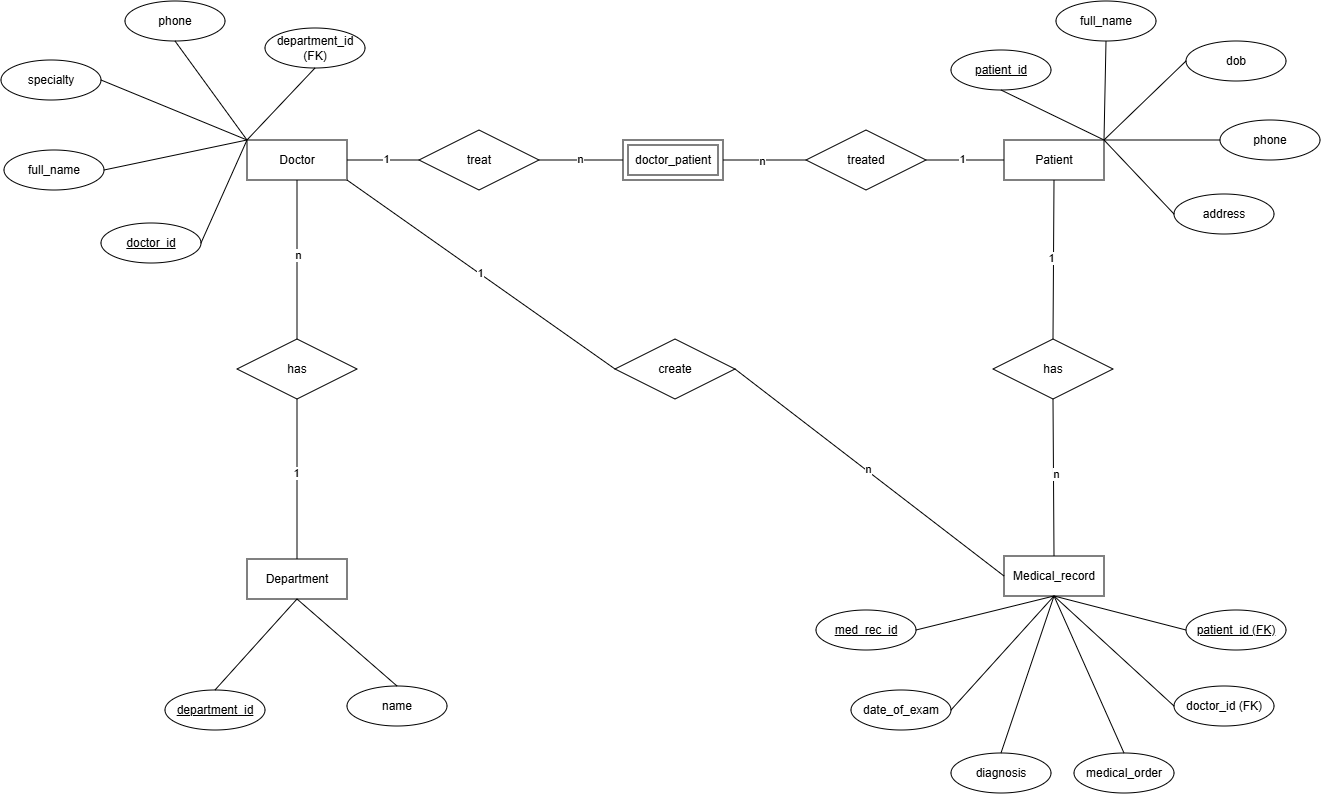

The diagram above was exported from draw.io. Its source (the exported page's mxGraphModel, read from the mxfile embedded in the PNG):
<mxGraphModel dx="1506" dy="850" grid="0" gridSize="10" guides="1" tooltips="1" connect="1" arrows="1" fold="1" page="1" pageScale="1" pageWidth="1400" pageHeight="850" math="0" shadow="0">
  <root>
    <mxCell id="0" />
    <mxCell id="1" parent="0" />
    <mxCell id="aaZNWxHLZKKUUEFKzOsd-1" parent="1" style="whiteSpace=wrap;html=1;align=center;" value="Medical_record" vertex="1">
      <mxGeometry height="40" width="100" x="1061" y="582" as="geometry" />
    </mxCell>
    <mxCell id="aaZNWxHLZKKUUEFKzOsd-2" parent="1" style="whiteSpace=wrap;html=1;align=center;" value="Department" vertex="1">
      <mxGeometry height="40" width="100" x="304" y="585" as="geometry" />
    </mxCell>
    <mxCell id="aaZNWxHLZKKUUEFKzOsd-3" parent="1" style="whiteSpace=wrap;html=1;align=center;" value="Patient" vertex="1">
      <mxGeometry height="40" width="100" x="1061" y="166" as="geometry" />
    </mxCell>
    <mxCell id="aaZNWxHLZKKUUEFKzOsd-4" parent="1" style="whiteSpace=wrap;html=1;align=center;" value="Doctor" vertex="1">
      <mxGeometry height="40" width="100" x="304" y="166" as="geometry" />
    </mxCell>
    <mxCell id="aaZNWxHLZKKUUEFKzOsd-5" parent="1" style="shape=rhombus;perimeter=rhombusPerimeter;whiteSpace=wrap;html=1;align=center;" value="treat" vertex="1">
      <mxGeometry height="60" width="120" x="476" y="156" as="geometry" />
    </mxCell>
    <mxCell id="aaZNWxHLZKKUUEFKzOsd-6" parent="1" style="shape=rhombus;perimeter=rhombusPerimeter;whiteSpace=wrap;html=1;align=center;" value="has" vertex="1">
      <mxGeometry height="60" width="120" x="294" y="365" as="geometry" />
    </mxCell>
    <mxCell id="aaZNWxHLZKKUUEFKzOsd-7" parent="1" style="shape=rhombus;perimeter=rhombusPerimeter;whiteSpace=wrap;html=1;align=center;" value="has" vertex="1">
      <mxGeometry height="60" width="120" x="1050" y="365" as="geometry" />
    </mxCell>
    <mxCell id="aaZNWxHLZKKUUEFKzOsd-8" parent="1" style="shape=rhombus;perimeter=rhombusPerimeter;whiteSpace=wrap;html=1;align=center;" value="treated" vertex="1">
      <mxGeometry height="60" width="120" x="863" y="156" as="geometry" />
    </mxCell>
    <mxCell id="aaZNWxHLZKKUUEFKzOsd-9" parent="1" style="shape=ext;margin=3;double=1;whiteSpace=wrap;html=1;align=center;" value="doctor_patient" vertex="1">
      <mxGeometry height="40" width="100" x="680" y="166" as="geometry" />
    </mxCell>
    <mxCell id="aaZNWxHLZKKUUEFKzOsd-10" edge="1" parent="1" source="aaZNWxHLZKKUUEFKzOsd-2" style="endArrow=none;html=1;rounded=0;exitX=0.5;exitY=0;exitDx=0;exitDy=0;entryX=0.5;entryY=1;entryDx=0;entryDy=0;" target="aaZNWxHLZKKUUEFKzOsd-6" value="">
      <mxGeometry relative="1" as="geometry">
        <mxPoint x="614" y="432" as="sourcePoint" />
        <mxPoint x="774" y="432" as="targetPoint" />
      </mxGeometry>
    </mxCell>
    <mxCell id="aaZNWxHLZKKUUEFKzOsd-67" connectable="0" parent="aaZNWxHLZKKUUEFKzOsd-10" style="edgeLabel;html=1;align=center;verticalAlign=middle;resizable=0;points=[];" value="1" vertex="1">
      <mxGeometry relative="1" x="0.0875" y="2" as="geometry">
        <mxPoint y="1" as="offset" />
      </mxGeometry>
    </mxCell>
    <mxCell id="aaZNWxHLZKKUUEFKzOsd-11" edge="1" parent="1" source="aaZNWxHLZKKUUEFKzOsd-4" style="endArrow=none;html=1;rounded=0;exitX=0.5;exitY=1;exitDx=0;exitDy=0;entryX=0.5;entryY=0;entryDx=0;entryDy=0;" target="aaZNWxHLZKKUUEFKzOsd-6" value="">
      <mxGeometry relative="1" as="geometry">
        <mxPoint x="785" y="432" as="sourcePoint" />
        <mxPoint x="945" y="432" as="targetPoint" />
      </mxGeometry>
    </mxCell>
    <mxCell id="aaZNWxHLZKKUUEFKzOsd-66" connectable="0" parent="aaZNWxHLZKKUUEFKzOsd-11" style="edgeLabel;html=1;align=center;verticalAlign=middle;resizable=0;points=[];" value="n" vertex="1">
      <mxGeometry relative="1" x="-0.0692" as="geometry">
        <mxPoint as="offset" />
      </mxGeometry>
    </mxCell>
    <mxCell id="aaZNWxHLZKKUUEFKzOsd-12" edge="1" parent="1" source="aaZNWxHLZKKUUEFKzOsd-3" style="endArrow=none;html=1;rounded=0;entryX=1;entryY=0.5;entryDx=0;entryDy=0;exitX=0;exitY=0.5;exitDx=0;exitDy=0;" target="aaZNWxHLZKKUUEFKzOsd-8" value="">
      <mxGeometry relative="1" as="geometry">
        <mxPoint x="545" y="432" as="sourcePoint" />
        <mxPoint x="705" y="432" as="targetPoint" />
      </mxGeometry>
    </mxCell>
    <mxCell id="aaZNWxHLZKKUUEFKzOsd-75" connectable="0" parent="aaZNWxHLZKKUUEFKzOsd-12" style="edgeLabel;html=1;align=center;verticalAlign=middle;resizable=0;points=[];" value="1" vertex="1">
      <mxGeometry relative="1" x="0.1026" y="-2" as="geometry">
        <mxPoint x="1" as="offset" />
      </mxGeometry>
    </mxCell>
    <mxCell id="aaZNWxHLZKKUUEFKzOsd-13" edge="1" parent="1" source="aaZNWxHLZKKUUEFKzOsd-8" style="endArrow=none;html=1;rounded=0;entryX=1;entryY=0.5;entryDx=0;entryDy=0;exitX=0;exitY=0.5;exitDx=0;exitDy=0;" target="aaZNWxHLZKKUUEFKzOsd-9" value="">
      <mxGeometry relative="1" as="geometry">
        <mxPoint x="545" y="432" as="sourcePoint" />
        <mxPoint x="705" y="432" as="targetPoint" />
      </mxGeometry>
    </mxCell>
    <mxCell id="aaZNWxHLZKKUUEFKzOsd-74" connectable="0" parent="aaZNWxHLZKKUUEFKzOsd-13" style="edgeLabel;html=1;align=center;verticalAlign=middle;resizable=0;points=[];" value="n" vertex="1">
      <mxGeometry relative="1" x="0.0843" as="geometry">
        <mxPoint x="-1" as="offset" />
      </mxGeometry>
    </mxCell>
    <mxCell id="aaZNWxHLZKKUUEFKzOsd-14" edge="1" parent="1" source="aaZNWxHLZKKUUEFKzOsd-9" style="endArrow=none;html=1;rounded=0;entryX=1;entryY=0.5;entryDx=0;entryDy=0;exitX=0;exitY=0.5;exitDx=0;exitDy=0;" target="aaZNWxHLZKKUUEFKzOsd-5" value="">
      <mxGeometry relative="1" as="geometry">
        <mxPoint x="545" y="432" as="sourcePoint" />
        <mxPoint x="705" y="432" as="targetPoint" />
      </mxGeometry>
    </mxCell>
    <mxCell id="TU1DnqZ3OC4G_xfCdg09-1" connectable="0" parent="aaZNWxHLZKKUUEFKzOsd-14" style="edgeLabel;html=1;align=center;verticalAlign=middle;resizable=0;points=[];" value="n" vertex="1">
      <mxGeometry relative="1" x="0.0476" y="-2" as="geometry">
        <mxPoint as="offset" />
      </mxGeometry>
    </mxCell>
    <mxCell id="aaZNWxHLZKKUUEFKzOsd-15" edge="1" parent="1" source="aaZNWxHLZKKUUEFKzOsd-5" style="endArrow=none;html=1;rounded=0;exitX=0;exitY=0.5;exitDx=0;exitDy=0;entryX=1;entryY=0.5;entryDx=0;entryDy=0;" target="aaZNWxHLZKKUUEFKzOsd-4" value="">
      <mxGeometry relative="1" as="geometry">
        <mxPoint x="545" y="432" as="sourcePoint" />
        <mxPoint x="705" y="432" as="targetPoint" />
      </mxGeometry>
    </mxCell>
    <mxCell id="aaZNWxHLZKKUUEFKzOsd-72" connectable="0" parent="aaZNWxHLZKKUUEFKzOsd-15" style="edgeLabel;html=1;align=center;verticalAlign=middle;resizable=0;points=[];" value="1" vertex="1">
      <mxGeometry relative="1" x="-0.0556" y="-2" as="geometry">
        <mxPoint as="offset" />
      </mxGeometry>
    </mxCell>
    <mxCell id="aaZNWxHLZKKUUEFKzOsd-16" edge="1" parent="1" source="aaZNWxHLZKKUUEFKzOsd-1" style="endArrow=none;html=1;rounded=0;entryX=0.5;entryY=1;entryDx=0;entryDy=0;exitX=0.5;exitY=0;exitDx=0;exitDy=0;" target="aaZNWxHLZKKUUEFKzOsd-7" value="">
      <mxGeometry relative="1" as="geometry">
        <mxPoint x="545" y="432" as="sourcePoint" />
        <mxPoint x="705" y="432" as="targetPoint" />
      </mxGeometry>
    </mxCell>
    <mxCell id="aaZNWxHLZKKUUEFKzOsd-71" connectable="0" parent="aaZNWxHLZKKUUEFKzOsd-16" style="edgeLabel;html=1;align=center;verticalAlign=middle;resizable=0;points=[];" value="n" vertex="1">
      <mxGeometry relative="1" x="0.0445" y="-2" as="geometry">
        <mxPoint as="offset" />
      </mxGeometry>
    </mxCell>
    <mxCell id="aaZNWxHLZKKUUEFKzOsd-17" edge="1" parent="1" source="aaZNWxHLZKKUUEFKzOsd-7" style="endArrow=none;html=1;rounded=0;entryX=0.5;entryY=1;entryDx=0;entryDy=0;exitX=0.5;exitY=0;exitDx=0;exitDy=0;" target="aaZNWxHLZKKUUEFKzOsd-3" value="">
      <mxGeometry relative="1" as="geometry">
        <mxPoint x="545" y="432" as="sourcePoint" />
        <mxPoint x="705" y="432" as="targetPoint" />
      </mxGeometry>
    </mxCell>
    <mxCell id="aaZNWxHLZKKUUEFKzOsd-70" connectable="0" parent="aaZNWxHLZKKUUEFKzOsd-17" style="edgeLabel;html=1;align=center;verticalAlign=middle;resizable=0;points=[];" value="1" vertex="1">
      <mxGeometry relative="1" x="0.0187" y="3" as="geometry">
        <mxPoint y="-1" as="offset" />
      </mxGeometry>
    </mxCell>
    <mxCell id="aaZNWxHLZKKUUEFKzOsd-20" edge="1" parent="1" source="aaZNWxHLZKKUUEFKzOsd-4" style="endArrow=none;html=1;rounded=0;exitX=1;exitY=1;exitDx=0;exitDy=0;entryX=0;entryY=0.5;entryDx=0;entryDy=0;" target="aaZNWxHLZKKUUEFKzOsd-18" value="">
      <mxGeometry relative="1" as="geometry">
        <mxPoint x="545" y="432" as="sourcePoint" />
        <mxPoint x="705" y="432" as="targetPoint" />
      </mxGeometry>
    </mxCell>
    <mxCell id="aaZNWxHLZKKUUEFKzOsd-68" connectable="0" parent="aaZNWxHLZKKUUEFKzOsd-20" style="edgeLabel;html=1;align=center;verticalAlign=middle;resizable=0;points=[];" value="1" vertex="1">
      <mxGeometry relative="1" x="-0.0188" y="1" as="geometry">
        <mxPoint x="1" y="1" as="offset" />
      </mxGeometry>
    </mxCell>
    <mxCell id="aaZNWxHLZKKUUEFKzOsd-18" parent="1" style="shape=rhombus;perimeter=rhombusPerimeter;whiteSpace=wrap;html=1;align=center;" value="create" vertex="1">
      <mxGeometry height="60" width="120" x="672" y="365" as="geometry" />
    </mxCell>
    <mxCell id="aaZNWxHLZKKUUEFKzOsd-22" edge="1" parent="1" source="aaZNWxHLZKKUUEFKzOsd-1" style="endArrow=none;html=1;rounded=0;entryX=1;entryY=0.5;entryDx=0;entryDy=0;exitX=0;exitY=0.5;exitDx=0;exitDy=0;" target="aaZNWxHLZKKUUEFKzOsd-18" value="">
      <mxGeometry relative="1" as="geometry">
        <mxPoint x="545" y="432" as="sourcePoint" />
        <mxPoint x="705" y="432" as="targetPoint" />
      </mxGeometry>
    </mxCell>
    <mxCell id="aaZNWxHLZKKUUEFKzOsd-69" connectable="0" parent="aaZNWxHLZKKUUEFKzOsd-22" style="edgeLabel;html=1;align=center;verticalAlign=middle;resizable=0;points=[];" value="n" vertex="1">
      <mxGeometry relative="1" x="0.0278" y="-2" as="geometry">
        <mxPoint as="offset" />
      </mxGeometry>
    </mxCell>
    <mxCell id="aaZNWxHLZKKUUEFKzOsd-23" parent="1" style="ellipse;whiteSpace=wrap;html=1;align=center;fontStyle=4;" value="department_id" vertex="1">
      <mxGeometry height="40" width="100" x="222" y="716" as="geometry" />
    </mxCell>
    <mxCell id="aaZNWxHLZKKUUEFKzOsd-24" parent="1" style="ellipse;whiteSpace=wrap;html=1;align=center;" value="name" vertex="1">
      <mxGeometry height="40" width="100" x="404" y="712" as="geometry" />
    </mxCell>
    <mxCell id="aaZNWxHLZKKUUEFKzOsd-26" parent="1" style="ellipse;whiteSpace=wrap;html=1;align=center;fontStyle=4;" value="doctor_id" vertex="1">
      <mxGeometry height="40" width="100" x="158" y="249" as="geometry" />
    </mxCell>
    <mxCell id="aaZNWxHLZKKUUEFKzOsd-27" parent="1" style="ellipse;whiteSpace=wrap;html=1;align=center;" value="full_name" vertex="1">
      <mxGeometry height="40" width="100" x="61" y="176" as="geometry" />
    </mxCell>
    <mxCell id="aaZNWxHLZKKUUEFKzOsd-28" parent="1" style="ellipse;whiteSpace=wrap;html=1;align=center;" value="specialty" vertex="1">
      <mxGeometry height="40" width="100" x="58" y="86" as="geometry" />
    </mxCell>
    <mxCell id="aaZNWxHLZKKUUEFKzOsd-29" parent="1" style="ellipse;whiteSpace=wrap;html=1;align=center;" value="phone" vertex="1">
      <mxGeometry height="40" width="100" x="182" y="27" as="geometry" />
    </mxCell>
    <mxCell id="aaZNWxHLZKKUUEFKzOsd-30" parent="1" style="ellipse;whiteSpace=wrap;html=1;align=center;" value="department_id (FK)" vertex="1">
      <mxGeometry height="40" width="100" x="322" y="54" as="geometry" />
    </mxCell>
    <mxCell id="aaZNWxHLZKKUUEFKzOsd-33" parent="1" style="ellipse;whiteSpace=wrap;html=1;align=center;fontStyle=4;" value="patient_id" vertex="1">
      <mxGeometry height="40" width="100" x="1008" y="76" as="geometry" />
    </mxCell>
    <mxCell id="aaZNWxHLZKKUUEFKzOsd-34" parent="1" style="ellipse;whiteSpace=wrap;html=1;align=center;" value="full_name" vertex="1">
      <mxGeometry height="40" width="100" x="1113" y="27" as="geometry" />
    </mxCell>
    <mxCell id="aaZNWxHLZKKUUEFKzOsd-35" parent="1" style="ellipse;whiteSpace=wrap;html=1;align=center;" value="dob" vertex="1">
      <mxGeometry height="40" width="100" x="1243" y="67" as="geometry" />
    </mxCell>
    <mxCell id="aaZNWxHLZKKUUEFKzOsd-36" parent="1" style="ellipse;whiteSpace=wrap;html=1;align=center;" value="phone" vertex="1">
      <mxGeometry height="40" width="100" x="1277" y="146" as="geometry" />
    </mxCell>
    <mxCell id="aaZNWxHLZKKUUEFKzOsd-37" parent="1" style="ellipse;whiteSpace=wrap;html=1;align=center;" value="address" vertex="1">
      <mxGeometry height="40" width="100" x="1231" y="220" as="geometry" />
    </mxCell>
    <mxCell id="aaZNWxHLZKKUUEFKzOsd-38" parent="1" style="ellipse;whiteSpace=wrap;html=1;align=center;fontStyle=4;" value="med_rec_id" vertex="1">
      <mxGeometry height="40" width="100" x="873" y="636" as="geometry" />
    </mxCell>
    <mxCell id="aaZNWxHLZKKUUEFKzOsd-39" parent="1" style="ellipse;whiteSpace=wrap;html=1;align=center;" value="doctor_id (FK)" vertex="1">
      <mxGeometry height="40" width="100" x="1231" y="712" as="geometry" />
    </mxCell>
    <mxCell id="aaZNWxHLZKKUUEFKzOsd-40" parent="1" style="ellipse;whiteSpace=wrap;html=1;align=center;" value="medical_order" vertex="1">
      <mxGeometry height="40" width="100" x="1131" y="779" as="geometry" />
    </mxCell>
    <mxCell id="aaZNWxHLZKKUUEFKzOsd-41" parent="1" style="ellipse;whiteSpace=wrap;html=1;align=center;" value="diagnosis" vertex="1">
      <mxGeometry height="40" width="100" x="1008" y="779" as="geometry" />
    </mxCell>
    <mxCell id="aaZNWxHLZKKUUEFKzOsd-42" parent="1" style="ellipse;whiteSpace=wrap;html=1;align=center;" value="date_of_exam" vertex="1">
      <mxGeometry height="40" width="100" x="908" y="716" as="geometry" />
    </mxCell>
    <mxCell id="aaZNWxHLZKKUUEFKzOsd-46" edge="1" parent="1" source="aaZNWxHLZKKUUEFKzOsd-63" style="endArrow=none;html=1;rounded=0;entryX=0.5;entryY=1;entryDx=0;entryDy=0;exitX=0;exitY=0.5;exitDx=0;exitDy=0;" target="aaZNWxHLZKKUUEFKzOsd-1" value="">
      <mxGeometry relative="1" as="geometry">
        <mxPoint x="657" y="426" as="sourcePoint" />
        <mxPoint x="817" y="426" as="targetPoint" />
      </mxGeometry>
    </mxCell>
    <mxCell id="aaZNWxHLZKKUUEFKzOsd-47" edge="1" parent="1" source="aaZNWxHLZKKUUEFKzOsd-39" style="endArrow=none;html=1;rounded=0;exitX=0;exitY=0.5;exitDx=0;exitDy=0;entryX=0.5;entryY=1;entryDx=0;entryDy=0;" target="aaZNWxHLZKKUUEFKzOsd-1" value="">
      <mxGeometry relative="1" as="geometry">
        <mxPoint x="657" y="426" as="sourcePoint" />
        <mxPoint x="817" y="426" as="targetPoint" />
      </mxGeometry>
    </mxCell>
    <mxCell id="aaZNWxHLZKKUUEFKzOsd-48" edge="1" parent="1" source="aaZNWxHLZKKUUEFKzOsd-40" style="endArrow=none;html=1;rounded=0;entryX=0.5;entryY=1;entryDx=0;entryDy=0;exitX=0.5;exitY=0;exitDx=0;exitDy=0;" target="aaZNWxHLZKKUUEFKzOsd-1" value="">
      <mxGeometry relative="1" as="geometry">
        <mxPoint x="657" y="426" as="sourcePoint" />
        <mxPoint x="817" y="426" as="targetPoint" />
      </mxGeometry>
    </mxCell>
    <mxCell id="aaZNWxHLZKKUUEFKzOsd-49" edge="1" parent="1" source="aaZNWxHLZKKUUEFKzOsd-1" style="endArrow=none;html=1;rounded=0;entryX=0.5;entryY=0;entryDx=0;entryDy=0;exitX=0.5;exitY=1;exitDx=0;exitDy=0;" target="aaZNWxHLZKKUUEFKzOsd-41" value="">
      <mxGeometry relative="1" as="geometry">
        <mxPoint x="657" y="426" as="sourcePoint" />
        <mxPoint x="817" y="426" as="targetPoint" />
      </mxGeometry>
    </mxCell>
    <mxCell id="aaZNWxHLZKKUUEFKzOsd-50" edge="1" parent="1" source="aaZNWxHLZKKUUEFKzOsd-42" style="endArrow=none;html=1;rounded=0;entryX=0.5;entryY=1;entryDx=0;entryDy=0;exitX=1;exitY=0.5;exitDx=0;exitDy=0;" target="aaZNWxHLZKKUUEFKzOsd-1" value="">
      <mxGeometry relative="1" as="geometry">
        <mxPoint x="657" y="426" as="sourcePoint" />
        <mxPoint x="817" y="426" as="targetPoint" />
      </mxGeometry>
    </mxCell>
    <mxCell id="aaZNWxHLZKKUUEFKzOsd-51" edge="1" parent="1" source="aaZNWxHLZKKUUEFKzOsd-38" style="endArrow=none;html=1;rounded=0;entryX=0.5;entryY=1;entryDx=0;entryDy=0;exitX=1;exitY=0.5;exitDx=0;exitDy=0;" target="aaZNWxHLZKKUUEFKzOsd-1" value="">
      <mxGeometry relative="1" as="geometry">
        <mxPoint x="657" y="426" as="sourcePoint" />
        <mxPoint x="817" y="426" as="targetPoint" />
      </mxGeometry>
    </mxCell>
    <mxCell id="aaZNWxHLZKKUUEFKzOsd-52" edge="1" parent="1" source="aaZNWxHLZKKUUEFKzOsd-34" style="endArrow=none;html=1;rounded=0;entryX=1;entryY=0;entryDx=0;entryDy=0;exitX=0.5;exitY=1;exitDx=0;exitDy=0;" target="aaZNWxHLZKKUUEFKzOsd-3" value="">
      <mxGeometry relative="1" as="geometry">
        <mxPoint x="657" y="426" as="sourcePoint" />
        <mxPoint x="817" y="426" as="targetPoint" />
      </mxGeometry>
    </mxCell>
    <mxCell id="aaZNWxHLZKKUUEFKzOsd-53" edge="1" parent="1" source="aaZNWxHLZKKUUEFKzOsd-3" style="endArrow=none;html=1;rounded=0;exitX=1;exitY=0;exitDx=0;exitDy=0;entryX=0;entryY=0.5;entryDx=0;entryDy=0;" target="aaZNWxHLZKKUUEFKzOsd-35" value="">
      <mxGeometry relative="1" as="geometry">
        <mxPoint x="657" y="426" as="sourcePoint" />
        <mxPoint x="817" y="426" as="targetPoint" />
      </mxGeometry>
    </mxCell>
    <mxCell id="aaZNWxHLZKKUUEFKzOsd-54" edge="1" parent="1" source="aaZNWxHLZKKUUEFKzOsd-3" style="endArrow=none;html=1;rounded=0;entryX=0;entryY=0.5;entryDx=0;entryDy=0;exitX=1;exitY=0;exitDx=0;exitDy=0;" target="aaZNWxHLZKKUUEFKzOsd-36" value="">
      <mxGeometry relative="1" as="geometry">
        <mxPoint x="657" y="426" as="sourcePoint" />
        <mxPoint x="817" y="426" as="targetPoint" />
      </mxGeometry>
    </mxCell>
    <mxCell id="aaZNWxHLZKKUUEFKzOsd-55" edge="1" parent="1" source="aaZNWxHLZKKUUEFKzOsd-3" style="endArrow=none;html=1;rounded=0;exitX=1;exitY=0;exitDx=0;exitDy=0;entryX=0;entryY=0.5;entryDx=0;entryDy=0;" target="aaZNWxHLZKKUUEFKzOsd-37" value="">
      <mxGeometry relative="1" as="geometry">
        <mxPoint x="657" y="426" as="sourcePoint" />
        <mxPoint x="817" y="426" as="targetPoint" />
      </mxGeometry>
    </mxCell>
    <mxCell id="aaZNWxHLZKKUUEFKzOsd-56" edge="1" parent="1" source="aaZNWxHLZKKUUEFKzOsd-33" style="endArrow=none;html=1;rounded=0;entryX=1;entryY=0;entryDx=0;entryDy=0;exitX=0.5;exitY=1;exitDx=0;exitDy=0;" target="aaZNWxHLZKKUUEFKzOsd-3" value="">
      <mxGeometry relative="1" as="geometry">
        <mxPoint x="657" y="426" as="sourcePoint" />
        <mxPoint x="817" y="426" as="targetPoint" />
      </mxGeometry>
    </mxCell>
    <mxCell id="aaZNWxHLZKKUUEFKzOsd-57" edge="1" parent="1" source="aaZNWxHLZKKUUEFKzOsd-24" style="endArrow=none;html=1;rounded=0;exitX=0.5;exitY=0;exitDx=0;exitDy=0;entryX=0.5;entryY=1;entryDx=0;entryDy=0;" target="aaZNWxHLZKKUUEFKzOsd-2" value="">
      <mxGeometry relative="1" as="geometry">
        <mxPoint x="657" y="426" as="sourcePoint" />
        <mxPoint x="817" y="426" as="targetPoint" />
      </mxGeometry>
    </mxCell>
    <mxCell id="aaZNWxHLZKKUUEFKzOsd-58" edge="1" parent="1" source="aaZNWxHLZKKUUEFKzOsd-2" style="endArrow=none;html=1;rounded=0;entryX=0.5;entryY=0;entryDx=0;entryDy=0;exitX=0.5;exitY=1;exitDx=0;exitDy=0;" target="aaZNWxHLZKKUUEFKzOsd-23" value="">
      <mxGeometry relative="1" as="geometry">
        <mxPoint x="657" y="426" as="sourcePoint" />
        <mxPoint x="570.67" y="467.22" as="targetPoint" />
      </mxGeometry>
    </mxCell>
    <mxCell id="aaZNWxHLZKKUUEFKzOsd-59" edge="1" parent="1" source="aaZNWxHLZKKUUEFKzOsd-30" style="endArrow=none;html=1;rounded=0;exitX=0.5;exitY=1;exitDx=0;exitDy=0;entryX=0;entryY=0;entryDx=0;entryDy=0;" target="aaZNWxHLZKKUUEFKzOsd-4" value="">
      <mxGeometry relative="1" as="geometry">
        <mxPoint x="657" y="426" as="sourcePoint" />
        <mxPoint x="817" y="426" as="targetPoint" />
      </mxGeometry>
    </mxCell>
    <mxCell id="aaZNWxHLZKKUUEFKzOsd-60" edge="1" parent="1" source="aaZNWxHLZKKUUEFKzOsd-29" style="endArrow=none;html=1;rounded=0;exitX=0.5;exitY=1;exitDx=0;exitDy=0;entryX=0;entryY=0;entryDx=0;entryDy=0;" target="aaZNWxHLZKKUUEFKzOsd-4" value="">
      <mxGeometry relative="1" as="geometry">
        <mxPoint x="657" y="426" as="sourcePoint" />
        <mxPoint x="817" y="426" as="targetPoint" />
      </mxGeometry>
    </mxCell>
    <mxCell id="aaZNWxHLZKKUUEFKzOsd-61" edge="1" parent="1" source="aaZNWxHLZKKUUEFKzOsd-28" style="endArrow=none;html=1;rounded=0;exitX=1;exitY=0.5;exitDx=0;exitDy=0;entryX=0;entryY=0;entryDx=0;entryDy=0;" target="aaZNWxHLZKKUUEFKzOsd-4" value="">
      <mxGeometry relative="1" as="geometry">
        <mxPoint x="657" y="426" as="sourcePoint" />
        <mxPoint x="817" y="426" as="targetPoint" />
      </mxGeometry>
    </mxCell>
    <mxCell id="aaZNWxHLZKKUUEFKzOsd-62" edge="1" parent="1" source="aaZNWxHLZKKUUEFKzOsd-27" style="endArrow=none;html=1;rounded=0;exitX=1;exitY=0.5;exitDx=0;exitDy=0;entryX=0;entryY=0;entryDx=0;entryDy=0;" target="aaZNWxHLZKKUUEFKzOsd-4" value="">
      <mxGeometry relative="1" as="geometry">
        <mxPoint x="657" y="426" as="sourcePoint" />
        <mxPoint x="817" y="426" as="targetPoint" />
      </mxGeometry>
    </mxCell>
    <mxCell id="aaZNWxHLZKKUUEFKzOsd-63" parent="1" style="ellipse;whiteSpace=wrap;html=1;align=center;fontStyle=4;" value="patient_id (FK)" vertex="1">
      <mxGeometry height="40" width="100" x="1243" y="636" as="geometry" />
    </mxCell>
    <mxCell id="aaZNWxHLZKKUUEFKzOsd-64" edge="1" parent="1" source="aaZNWxHLZKKUUEFKzOsd-4" style="endArrow=none;html=1;rounded=0;entryX=1;entryY=0.5;entryDx=0;entryDy=0;exitX=0;exitY=0;exitDx=0;exitDy=0;" target="aaZNWxHLZKKUUEFKzOsd-26" value="">
      <mxGeometry relative="1" as="geometry">
        <mxPoint x="657" y="626" as="sourcePoint" />
        <mxPoint x="817" y="528" as="targetPoint" />
      </mxGeometry>
    </mxCell>
  </root>
</mxGraphModel>